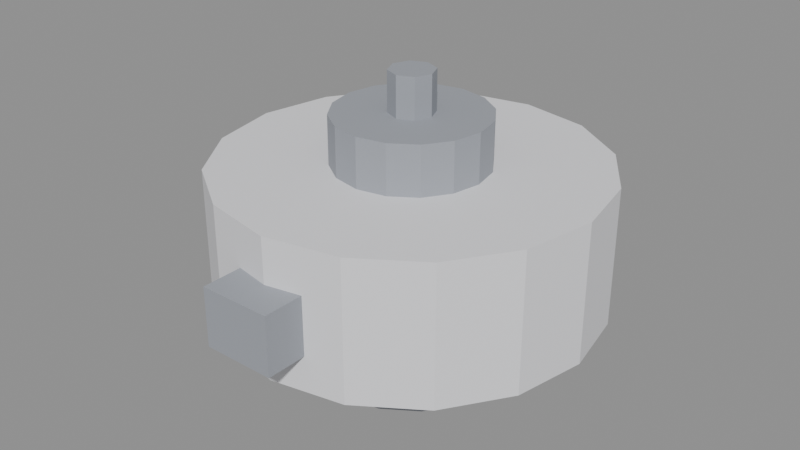 # Source: reverence.blend  (saved by Blender 5.1.30; exported with 4.5.12 LTS)
import bpy
from mathutils import Matrix  # noqa: F401  (used for matrix-valued properties, if any)

bpy.ops.wm.read_factory_settings(use_empty=True)
scene = bpy.context.scene
scene.name = 'Scene'

# ---- materials (node trees are filled in below, after node groups)
mat_team = bpy.data.materials.new('team')
mat_team.diffuse_color = (0.82, 0.82, 0.85, 1.0)
mat_base = bpy.data.materials.new('base')
mat_base.diffuse_color = (0.34, 0.36, 0.4, 1.0)

# ---- material node trees
mat_team.use_nodes = True; mat_team.node_tree.nodes.clear()
_N = mat_team.node_tree.nodes; _L = mat_team.node_tree.links
n0 = _N.new('ShaderNodeBsdfPrincipled'); n0.name = 'Principled BSDF'; n0.location = (-200, 100)
n0.inputs[0].default_value = (0.82, 0.82, 0.85, 1.0)
n0.inputs[2].default_value = 0.75
n1 = _N.new('ShaderNodeOutputMaterial'); n1.name = 'Material Output'; n1.location = (200, 100)
_L.new(n0.outputs[0], n1.inputs[0])
n1.is_active_output = True
mat_base.use_nodes = True; mat_base.node_tree.nodes.clear()
_N = mat_base.node_tree.nodes; _L = mat_base.node_tree.links
n0 = _N.new('ShaderNodeBsdfPrincipled'); n0.name = 'Principled BSDF'; n0.location = (-200, 100)
n0.inputs[0].default_value = (0.34, 0.36, 0.4, 1.0)
n0.inputs[2].default_value = 0.75
n1 = _N.new('ShaderNodeOutputMaterial'); n1.name = 'Material Output'; n1.location = (200, 100)
_L.new(n0.outputs[0], n1.inputs[0])
n1.is_active_output = True

# ---- meshes
me_reverence = bpy.data.meshes.new('reverence')
me_reverence.from_pydata([(0.85, 0.0, 0.1), (0.7853, 0.3253, 0.1), (0.601, 0.601, 0.1), (0.3253, 0.7853, 0.1), (5.205e-17, 0.85, 0.1), (-0.3253, 0.7853, 0.1), (-0.601, 0.601, 0.1), (-0.7853, 0.3253, 0.1), (-0.85, 1.041e-16, 0.1), (-0.7853, -0.3253, 0.1), (-0.601, -0.601, 0.1), (-0.3253, -0.7853, 0.1), (-1.561e-16, -0.85, 0.1), (0.3253, -0.7853, 0.1), (0.601, -0.601, 0.1), (0.7853, -0.3253, 0.1), (0.85, 0.0, 0.72), (0.7853, 0.3253, 0.72), (0.601, 0.601, 0.72), (0.3253, 0.7853, 0.72), (5.205e-17, 0.85, 0.72), (-0.3253, 0.7853, 0.72), (-0.601, 0.601, 0.72), (-0.7853, 0.3253, 0.72), (-0.85, 1.041e-16, 0.72), (-0.7853, -0.3253, 0.72), (-0.601, -0.601, 0.72), (-0.3253, -0.7853, 0.72), (-1.561e-16, -0.85, 0.72), (0.3253, -0.7853, 0.72), (0.601, -0.601, 0.72), (0.7853, -0.3253, 0.72), (0.45, 0.0, -0.2), (0.4157, 0.1722, -0.2), (0.3182, 0.3182, -0.2), (0.1722, 0.4157, -0.2), (2.755e-17, 0.45, -0.2), (-0.1722, 0.4157, -0.2), (-0.3182, 0.3182, -0.2), (-0.4157, 0.1722, -0.2), (-0.45, 5.511e-17, -0.2), (-0.4157, -0.1722, -0.2), (-0.3182, -0.3182, -0.2), (-0.1722, -0.4157, -0.2), (-8.266e-17, -0.45, -0.2), (0.1722, -0.4157, -0.2), (0.3182, -0.3182, -0.2), (0.4157, -0.1722, -0.2), (0.45, 0.0, 0.1), (0.4157, 0.1722, 0.1), (0.3182, 0.3182, 0.1), (0.1722, 0.4157, 0.1), (2.755e-17, 0.45, 0.1), (-0.1722, 0.4157, 0.1), (-0.3182, 0.3182, 0.1), (-0.4157, 0.1722, 0.1), (-0.45, 5.511e-17, 0.1), (-0.4157, -0.1722, 0.1), (-0.3182, -0.3182, 0.1), (-0.1722, -0.4157, 0.1), (-8.266e-17, -0.45, 0.1), (0.1722, -0.4157, 0.1), (0.3182, -0.3182, 0.1), (0.4157, -0.1722, 0.1), (0.34, 0.0, 0.72), (0.3141, 0.1301, 0.72), (0.2404, 0.2404, 0.72), (0.1301, 0.3141, 0.72), (2.082e-17, 0.34, 0.72), (-0.1301, 0.3141, 0.72), (-0.2404, 0.2404, 0.72), (-0.3141, 0.1301, 0.72), (-0.34, 4.164e-17, 0.72), (-0.3141, -0.1301, 0.72), (-0.2404, -0.2404, 0.72), (-0.1301, -0.3141, 0.72), (-6.246e-17, -0.34, 0.72), (0.1301, -0.3141, 0.72), (0.2404, -0.2404, 0.72), (0.3141, -0.1301, 0.72), (0.34, 0.0, 0.94), (0.3141, 0.1301, 0.94), (0.2404, 0.2404, 0.94), (0.1301, 0.3141, 0.94), (2.082e-17, 0.34, 0.94), (-0.1301, 0.3141, 0.94), (-0.2404, 0.2404, 0.94), (-0.3141, 0.1301, 0.94), (-0.34, 4.164e-17, 0.94), (-0.3141, -0.1301, 0.94), (-0.2404, -0.2404, 0.94), (-0.1301, -0.3141, 0.94), (-6.246e-17, -0.34, 0.94), (0.1301, -0.3141, 0.94), (0.2404, -0.2404, 0.94), (0.3141, -0.1301, 0.94), (0.1, 0.0, 0.94), (0.07071, 0.07071, 0.94), (6.123e-18, 0.1, 0.94), (-0.07071, 0.07071, 0.94), (-0.1, 1.225e-17, 0.94), (-0.07071, -0.07071, 0.94), (-1.837e-17, -0.1, 0.94), (0.07071, -0.07071, 0.94), (0.1, 0.0, 1.12), (0.07071, 0.07071, 1.12), (6.123e-18, 0.1, 1.12), (-0.07071, 0.07071, 1.12), (-0.1, 1.225e-17, 1.12), (-0.07071, -0.07071, 1.12), (-1.837e-17, -0.1, 1.12), (0.07071, -0.07071, 1.12), (-0.16, -1.0, 0.26), (0.16, -1.0, 0.26), (0.16, -0.74, 0.26), (-0.16, -0.74, 0.26), (-0.16, -1.0, 0.52), (0.16, -1.0, 0.52), (0.16, -0.74, 0.52), (-0.16, -0.74, 0.52)], [], [(15, 14, 13, 12, 11, 10, 9, 8, 7, 6, 5, 4, 3, 2, 1, 0), (16, 17, 18, 19, 20, 21, 22, 23, 24, 25, 26, 27, 28, 29, 30, 31), (0, 1, 17, 16), (1, 2, 18, 17), (2, 3, 19, 18), (3, 4, 20, 19), (4, 5, 21, 20), (5, 6, 22, 21), (6, 7, 23, 22), (7, 8, 24, 23), (8, 9, 25, 24), (9, 10, 26, 25), (10, 11, 27, 26), (11, 12, 28, 27), (12, 13, 29, 28), (13, 14, 30, 29), (14, 15, 31, 30), (15, 0, 16, 31), (47, 46, 45, 44, 43, 42, 41, 40, 39, 38, 37, 36, 35, 34, 33, 32), (48, 49, 50, 51, 52, 53, 54, 55, 56, 57, 58, 59, 60, 61, 62, 63), (32, 33, 49, 48), (33, 34, 50, 49), (34, 35, 51, 50), (35, 36, 52, 51), (36, 37, 53, 52), (37, 38, 54, 53), (38, 39, 55, 54), (39, 40, 56, 55), (40, 41, 57, 56), (41, 42, 58, 57), (42, 43, 59, 58), (43, 44, 60, 59), (44, 45, 61, 60), (45, 46, 62, 61), (46, 47, 63, 62), (47, 32, 48, 63), (79, 78, 77, 76, 75, 74, 73, 72, 71, 70, 69, 68, 67, 66, 65, 64), (80, 81, 82, 83, 84, 85, 86, 87, 88, 89, 90, 91, 92, 93, 94, 95), (64, 65, 81, 80), (65, 66, 82, 81), (66, 67, 83, 82), (67, 68, 84, 83), (68, 69, 85, 84), (69, 70, 86, 85), (70, 71, 87, 86), (71, 72, 88, 87), (72, 73, 89, 88), (73, 74, 90, 89), (74, 75, 91, 90), (75, 76, 92, 91), (76, 77, 93, 92), (77, 78, 94, 93), (78, 79, 95, 94), (79, 64, 80, 95), (103, 102, 101, 100, 99, 98, 97, 96), (104, 105, 106, 107, 108, 109, 110, 111), (96, 97, 105, 104), (97, 98, 106, 105), (98, 99, 107, 106), (99, 100, 108, 107), (100, 101, 109, 108), (101, 102, 110, 109), (102, 103, 111, 110), (103, 96, 104, 111), (112, 115, 114, 113), (116, 117, 118, 119), (112, 113, 117, 116), (114, 115, 119, 118), (113, 114, 118, 117), (115, 112, 116, 119)])
me_reverence.polygons.foreach_set('material_index', [0, 0, 0, 0, 0, 0, 0, 0, 0, 0, 0, 0, 0, 0, 0, 0, 0, 0, 1, 1, 1, 1, 1, 1, 1, 1, 1, 1, 1, 1, 1, 1, 1, 1, 1, 1, 1, 1, 1, 1, 1, 1, 1, 1, 1, 1, 1, 1, 1, 1, 1, 1, 1, 1, 1, 1, 1, 1, 1, 1, 1, 1, 1, 1, 1, 1, 1, 1, 1, 1])
me_reverence.materials.append(mat_team)
me_reverence.materials.append(mat_base)
me_reverence.update()

# ---- objects
ob_reverence = bpy.data.objects.new('reverence', me_reverence)

# ---- transforms, parenting, visibility, modifiers, constraints
ob_reverence.location = (0.0, 0.0, 0.0)

# ---- collection membership
scene.collection.objects.link(ob_reverence)

# ---- scene / render settings (as saved in the file)
scene.frame_start = 1; scene.frame_end = 250; scene.frame_set(1)
scene.render.engine = 'BLENDER_EEVEE_NEXT'
scene.render.bake_bias = 0.0
scene.render.bake_samples = 0
scene.cycles.sampling_pattern = 'TABULATED_SOBOL'
scene.eevee.use_volume_custom_range = False
bpy.context.view_layer.update()

# ---- added for rendering (the .blend has no active camera and no usable light): camera, sun + grey world if the file has none
cam_auto = bpy.data.cameras.new('AutoCamera')
cam_auto.lens = 50.0
cam_auto.sensor_width = 36.0
cam_auto.clip_end = 1000.0
ob_auto_camera = bpy.data.objects.new('AutoCamera', cam_auto)
scene.collection.objects.link(ob_auto_camera)
ob_auto_camera.location = (2.62589, -3.22607, 2.56072)
ob_auto_camera.rotation_euler = (1.09748, -7.21219e-08, 0.694738)
scene.camera = ob_auto_camera
light_auto_sun = bpy.data.lights.new('AutoSun', 'SUN')
light_auto_sun.energy = 3.0
light_auto_sun.angle = 0.0523599
ob_auto_sun = bpy.data.objects.new('AutoSun', light_auto_sun)
scene.collection.objects.link(ob_auto_sun)
ob_auto_sun.rotation_euler = (0.872665, 0.174533, 0.523599)
if scene.world is None:
    world_auto = bpy.data.worlds.new('AutoWorld')
    world_auto.color = (0.3, 0.3, 0.3)
    scene.world = world_auto
bpy.context.view_layer.update()
